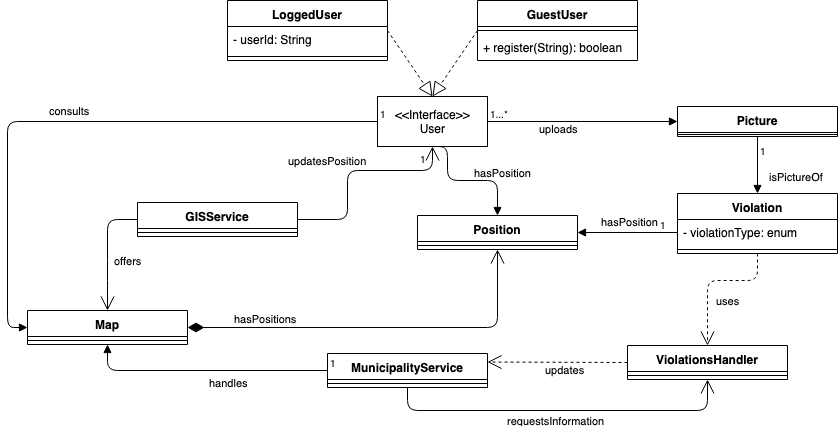

The diagram above was exported from draw.io. Its source (the exported page's mxGraphModel, read from the mxfile embedded in the PNG):
<mxGraphModel dx="1759" dy="619" grid="1" gridSize="10" guides="1" tooltips="1" connect="1" arrows="1" fold="1" page="1" pageScale="1" pageWidth="827" pageHeight="1169" math="0" shadow="0">
  <root>
    <mxCell id="0" />
    <mxCell id="1" parent="0" />
    <mxCell id="PK2PflA5Gs4a4cDSLeus-1" value="LoggedUser" style="swimlane;fontStyle=1;align=center;verticalAlign=top;childLayout=stackLayout;horizontal=1;startSize=26;horizontalStack=0;resizeParent=1;resizeParentMax=0;resizeLast=0;collapsible=1;marginBottom=0;" parent="1" vertex="1">
      <mxGeometry x="180" y="20" width="160" height="60" as="geometry" />
    </mxCell>
    <mxCell id="PK2PflA5Gs4a4cDSLeus-2" value="- userId: String&#10;" style="text;strokeColor=none;fillColor=none;align=left;verticalAlign=top;spacingLeft=4;spacingRight=4;overflow=hidden;rotatable=0;points=[[0,0.5],[1,0.5]];portConstraint=eastwest;" parent="PK2PflA5Gs4a4cDSLeus-1" vertex="1">
      <mxGeometry y="26" width="160" height="26" as="geometry" />
    </mxCell>
    <mxCell id="PK2PflA5Gs4a4cDSLeus-3" value="" style="line;strokeWidth=1;fillColor=none;align=left;verticalAlign=middle;spacingTop=-1;spacingLeft=3;spacingRight=3;rotatable=0;labelPosition=right;points=[];portConstraint=eastwest;" parent="PK2PflA5Gs4a4cDSLeus-1" vertex="1">
      <mxGeometry y="52" width="160" height="8" as="geometry" />
    </mxCell>
    <mxCell id="PK2PflA5Gs4a4cDSLeus-5" value="&amp;lt;&amp;lt;Interface&amp;gt;&amp;gt;&lt;br&gt;User&lt;br&gt;" style="html=1;" parent="1" vertex="1">
      <mxGeometry x="330" y="116" width="110" height="50" as="geometry" />
    </mxCell>
    <mxCell id="PK2PflA5Gs4a4cDSLeus-6" value="" style="endArrow=block;dashed=1;endFill=0;endSize=12;html=1;exitX=1;exitY=0.5;exitDx=0;exitDy=0;entryX=0.5;entryY=0;entryDx=0;entryDy=0;" parent="1" source="PK2PflA5Gs4a4cDSLeus-1" target="PK2PflA5Gs4a4cDSLeus-5" edge="1">
      <mxGeometry width="160" relative="1" as="geometry">
        <mxPoint x="230" y="370" as="sourcePoint" />
        <mxPoint x="420" y="10" as="targetPoint" />
        <Array as="points" />
      </mxGeometry>
    </mxCell>
    <mxCell id="PK2PflA5Gs4a4cDSLeus-7" value="GuestUser" style="swimlane;fontStyle=1;align=center;verticalAlign=top;childLayout=stackLayout;horizontal=1;startSize=26;horizontalStack=0;resizeParent=1;resizeParentMax=0;resizeLast=0;collapsible=1;marginBottom=0;" parent="1" vertex="1">
      <mxGeometry x="430" y="20" width="160" height="60" as="geometry" />
    </mxCell>
    <mxCell id="PK2PflA5Gs4a4cDSLeus-9" value="" style="line;strokeWidth=1;fillColor=none;align=left;verticalAlign=middle;spacingTop=-1;spacingLeft=3;spacingRight=3;rotatable=0;labelPosition=right;points=[];portConstraint=eastwest;" parent="PK2PflA5Gs4a4cDSLeus-7" vertex="1">
      <mxGeometry y="26" width="160" height="8" as="geometry" />
    </mxCell>
    <mxCell id="PK2PflA5Gs4a4cDSLeus-10" value="+ register(String): boolean" style="text;strokeColor=none;fillColor=none;align=left;verticalAlign=top;spacingLeft=4;spacingRight=4;overflow=hidden;rotatable=0;points=[[0,0.5],[1,0.5]];portConstraint=eastwest;" parent="PK2PflA5Gs4a4cDSLeus-7" vertex="1">
      <mxGeometry y="34" width="160" height="26" as="geometry" />
    </mxCell>
    <mxCell id="PK2PflA5Gs4a4cDSLeus-11" value="" style="endArrow=block;dashed=1;endFill=0;endSize=12;html=1;entryX=0.5;entryY=0;entryDx=0;entryDy=0;exitX=0;exitY=0.5;exitDx=0;exitDy=0;" parent="1" target="PK2PflA5Gs4a4cDSLeus-5" edge="1" source="PK2PflA5Gs4a4cDSLeus-7">
      <mxGeometry width="160" relative="1" as="geometry">
        <mxPoint x="385" y="80" as="sourcePoint" />
        <mxPoint x="240" y="370" as="targetPoint" />
      </mxGeometry>
    </mxCell>
    <mxCell id="PK2PflA5Gs4a4cDSLeus-23" value="Picture" style="swimlane;fontStyle=1;align=center;verticalAlign=top;childLayout=stackLayout;horizontal=1;startSize=26;horizontalStack=0;resizeParent=1;resizeParentMax=0;resizeLast=0;collapsible=1;marginBottom=0;" parent="1" vertex="1">
      <mxGeometry x="630" y="126" width="160" height="30" as="geometry" />
    </mxCell>
    <mxCell id="PK2PflA5Gs4a4cDSLeus-25" value="" style="line;strokeWidth=1;fillColor=none;align=left;verticalAlign=middle;spacingTop=-1;spacingLeft=3;spacingRight=3;rotatable=0;labelPosition=right;points=[];portConstraint=eastwest;" parent="PK2PflA5Gs4a4cDSLeus-23" vertex="1">
      <mxGeometry y="26" width="160" height="4" as="geometry" />
    </mxCell>
    <mxCell id="PK2PflA5Gs4a4cDSLeus-29" value="uploads" style="endArrow=block;endFill=1;html=1;edgeStyle=orthogonalEdgeStyle;align=left;verticalAlign=top;exitX=1;exitY=0.5;exitDx=0;exitDy=0;entryX=0;entryY=0.5;entryDx=0;entryDy=0;" parent="1" source="PK2PflA5Gs4a4cDSLeus-5" target="PK2PflA5Gs4a4cDSLeus-23" edge="1">
      <mxGeometry x="0.7931" y="120" relative="1" as="geometry">
        <mxPoint x="80" y="480" as="sourcePoint" />
        <mxPoint x="580" y="160" as="targetPoint" />
        <mxPoint x="-120" y="115" as="offset" />
      </mxGeometry>
    </mxCell>
    <mxCell id="PK2PflA5Gs4a4cDSLeus-30" value="1...*" style="resizable=0;html=1;align=left;verticalAlign=bottom;labelBackgroundColor=#ffffff;fontSize=10;" parent="PK2PflA5Gs4a4cDSLeus-29" connectable="0" vertex="1">
      <mxGeometry x="-1" relative="1" as="geometry" />
    </mxCell>
    <mxCell id="PK2PflA5Gs4a4cDSLeus-31" value="Violation" style="swimlane;fontStyle=1;align=center;verticalAlign=top;childLayout=stackLayout;horizontal=1;startSize=26;horizontalStack=0;resizeParent=1;resizeParentMax=0;resizeLast=0;collapsible=1;marginBottom=0;" parent="1" vertex="1">
      <mxGeometry x="630" y="213" width="160" height="60" as="geometry" />
    </mxCell>
    <mxCell id="PK2PflA5Gs4a4cDSLeus-32" value="- violationType: enum" style="text;strokeColor=none;fillColor=none;align=left;verticalAlign=top;spacingLeft=4;spacingRight=4;overflow=hidden;rotatable=0;points=[[0,0.5],[1,0.5]];portConstraint=eastwest;" parent="PK2PflA5Gs4a4cDSLeus-31" vertex="1">
      <mxGeometry y="26" width="160" height="26" as="geometry" />
    </mxCell>
    <mxCell id="PK2PflA5Gs4a4cDSLeus-33" value="" style="line;strokeWidth=1;fillColor=none;align=left;verticalAlign=middle;spacingTop=-1;spacingLeft=3;spacingRight=3;rotatable=0;labelPosition=right;points=[];portConstraint=eastwest;" parent="PK2PflA5Gs4a4cDSLeus-31" vertex="1">
      <mxGeometry y="52" width="160" height="8" as="geometry" />
    </mxCell>
    <mxCell id="PK2PflA5Gs4a4cDSLeus-37" value="isPictureOf" style="endArrow=block;endFill=1;html=1;edgeStyle=orthogonalEdgeStyle;align=left;verticalAlign=top;entryX=0.5;entryY=0;entryDx=0;entryDy=0;exitX=0.5;exitY=1;exitDx=0;exitDy=0;" parent="1" source="PK2PflA5Gs4a4cDSLeus-23" target="PK2PflA5Gs4a4cDSLeus-31" edge="1">
      <mxGeometry x="-0.0204" y="10" relative="1" as="geometry">
        <mxPoint x="710" y="180" as="sourcePoint" />
        <mxPoint x="240" y="340" as="targetPoint" />
        <Array as="points" />
        <mxPoint as="offset" />
      </mxGeometry>
    </mxCell>
    <mxCell id="PK2PflA5Gs4a4cDSLeus-38" value="1" style="resizable=0;html=1;align=left;verticalAlign=bottom;labelBackgroundColor=#ffffff;fontSize=10;" parent="PK2PflA5Gs4a4cDSLeus-37" connectable="0" vertex="1">
      <mxGeometry x="-1" relative="1" as="geometry">
        <mxPoint y="22" as="offset" />
      </mxGeometry>
    </mxCell>
    <mxCell id="PK2PflA5Gs4a4cDSLeus-39" value="Position" style="swimlane;fontStyle=1;align=center;verticalAlign=top;childLayout=stackLayout;horizontal=1;startSize=26;horizontalStack=0;resizeParent=1;resizeParentMax=0;resizeLast=0;collapsible=1;marginBottom=0;" parent="1" vertex="1">
      <mxGeometry x="370" y="235" width="160" height="34" as="geometry" />
    </mxCell>
    <mxCell id="PK2PflA5Gs4a4cDSLeus-41" value="" style="line;strokeWidth=1;fillColor=none;align=left;verticalAlign=middle;spacingTop=-1;spacingLeft=3;spacingRight=3;rotatable=0;labelPosition=right;points=[];portConstraint=eastwest;" parent="PK2PflA5Gs4a4cDSLeus-39" vertex="1">
      <mxGeometry y="26" width="160" height="8" as="geometry" />
    </mxCell>
    <mxCell id="PK2PflA5Gs4a4cDSLeus-43" value="hasPosition" style="endArrow=block;endFill=1;html=1;edgeStyle=orthogonalEdgeStyle;align=left;verticalAlign=top;exitX=0;exitY=0.5;exitDx=0;exitDy=0;entryX=1;entryY=0.5;entryDx=0;entryDy=0;" parent="1" source="PK2PflA5Gs4a4cDSLeus-32" target="PK2PflA5Gs4a4cDSLeus-39" edge="1">
      <mxGeometry x="0.5588" y="-23" relative="1" as="geometry">
        <mxPoint x="80" y="460" as="sourcePoint" />
        <mxPoint x="240" y="460" as="targetPoint" />
        <mxPoint as="offset" />
      </mxGeometry>
    </mxCell>
    <mxCell id="PK2PflA5Gs4a4cDSLeus-44" value="1" style="resizable=0;html=1;align=left;verticalAlign=bottom;labelBackgroundColor=#ffffff;fontSize=10;" parent="PK2PflA5Gs4a4cDSLeus-43" connectable="0" vertex="1">
      <mxGeometry x="-1" relative="1" as="geometry">
        <mxPoint x="-20" as="offset" />
      </mxGeometry>
    </mxCell>
    <mxCell id="PK2PflA5Gs4a4cDSLeus-45" value="hasPosition" style="endArrow=block;endFill=1;html=1;edgeStyle=orthogonalEdgeStyle;align=left;verticalAlign=top;entryX=0.5;entryY=0;entryDx=0;entryDy=0;exitX=0.5;exitY=1;exitDx=0;exitDy=0;" parent="1" source="PK2PflA5Gs4a4cDSLeus-5" target="PK2PflA5Gs4a4cDSLeus-39" edge="1">
      <mxGeometry x="0.104" y="20" relative="1" as="geometry">
        <mxPoint x="285" y="170" as="sourcePoint" />
        <mxPoint x="240" y="460" as="targetPoint" />
        <Array as="points">
          <mxPoint x="400" y="166" />
          <mxPoint x="400" y="200" />
          <mxPoint x="450" y="200" />
        </Array>
        <mxPoint as="offset" />
      </mxGeometry>
    </mxCell>
    <mxCell id="PK2PflA5Gs4a4cDSLeus-46" value="1" style="resizable=0;html=1;align=left;verticalAlign=bottom;labelBackgroundColor=#ffffff;fontSize=10;" parent="PK2PflA5Gs4a4cDSLeus-45" connectable="0" vertex="1">
      <mxGeometry x="-1" relative="1" as="geometry">
        <mxPoint x="-15" y="20" as="offset" />
      </mxGeometry>
    </mxCell>
    <mxCell id="PK2PflA5Gs4a4cDSLeus-47" value="Map" style="swimlane;fontStyle=1;align=center;verticalAlign=top;childLayout=stackLayout;horizontal=1;startSize=26;horizontalStack=0;resizeParent=1;resizeParentMax=0;resizeLast=0;collapsible=1;marginBottom=0;" parent="1" vertex="1">
      <mxGeometry x="-20" y="330" width="160" height="34" as="geometry" />
    </mxCell>
    <mxCell id="PK2PflA5Gs4a4cDSLeus-49" value="" style="line;strokeWidth=1;fillColor=none;align=left;verticalAlign=middle;spacingTop=-1;spacingLeft=3;spacingRight=3;rotatable=0;labelPosition=right;points=[];portConstraint=eastwest;" parent="PK2PflA5Gs4a4cDSLeus-47" vertex="1">
      <mxGeometry y="26" width="160" height="8" as="geometry" />
    </mxCell>
    <mxCell id="PK2PflA5Gs4a4cDSLeus-51" value="consults" style="endArrow=block;endFill=1;html=1;edgeStyle=orthogonalEdgeStyle;align=left;verticalAlign=top;exitX=0;exitY=0.5;exitDx=0;exitDy=0;entryX=0;entryY=0.5;entryDx=0;entryDy=0;" parent="1" source="PK2PflA5Gs4a4cDSLeus-5" target="PK2PflA5Gs4a4cDSLeus-47" edge="1">
      <mxGeometry x="0.1064" y="-23" relative="1" as="geometry">
        <mxPoint x="70" y="480" as="sourcePoint" />
        <mxPoint x="-10" y="230" as="targetPoint" />
        <mxPoint as="offset" />
        <Array as="points">
          <mxPoint x="-40" y="141" />
          <mxPoint x="-40" y="347" />
        </Array>
      </mxGeometry>
    </mxCell>
    <mxCell id="PK2PflA5Gs4a4cDSLeus-52" value="1" style="resizable=0;html=1;align=left;verticalAlign=bottom;labelBackgroundColor=#ffffff;fontSize=10;" parent="PK2PflA5Gs4a4cDSLeus-51" connectable="0" vertex="1">
      <mxGeometry x="-1" relative="1" as="geometry" />
    </mxCell>
    <mxCell id="PK2PflA5Gs4a4cDSLeus-53" value="hasPositions" style="endArrow=open;html=1;endSize=12;startArrow=diamondThin;startSize=14;startFill=1;edgeStyle=orthogonalEdgeStyle;align=left;verticalAlign=bottom;exitX=1;exitY=0.5;exitDx=0;exitDy=0;entryX=0.5;entryY=1;entryDx=0;entryDy=0;" parent="1" source="PK2PflA5Gs4a4cDSLeus-47" target="PK2PflA5Gs4a4cDSLeus-39" edge="1">
      <mxGeometry x="-0.7665" relative="1" as="geometry">
        <mxPoint x="70" y="480" as="sourcePoint" />
        <mxPoint x="400" y="340" as="targetPoint" />
        <mxPoint as="offset" />
      </mxGeometry>
    </mxCell>
    <mxCell id="PK2PflA5Gs4a4cDSLeus-54" value="MunicipalityService&#10;" style="swimlane;fontStyle=1;align=center;verticalAlign=top;childLayout=stackLayout;horizontal=1;startSize=26;horizontalStack=0;resizeParent=1;resizeParentMax=0;resizeLast=0;collapsible=1;marginBottom=0;" parent="1" vertex="1">
      <mxGeometry x="280" y="373" width="160" height="34" as="geometry" />
    </mxCell>
    <mxCell id="PK2PflA5Gs4a4cDSLeus-56" value="" style="line;strokeWidth=1;fillColor=none;align=left;verticalAlign=middle;spacingTop=-1;spacingLeft=3;spacingRight=3;rotatable=0;labelPosition=right;points=[];portConstraint=eastwest;" parent="PK2PflA5Gs4a4cDSLeus-54" vertex="1">
      <mxGeometry y="26" width="160" height="8" as="geometry" />
    </mxCell>
    <mxCell id="PK2PflA5Gs4a4cDSLeus-58" value="handles" style="endArrow=block;endFill=1;html=1;edgeStyle=orthogonalEdgeStyle;align=left;verticalAlign=top;exitX=0;exitY=0.5;exitDx=0;exitDy=0;entryX=0.5;entryY=1;entryDx=0;entryDy=0;" parent="1" source="PK2PflA5Gs4a4cDSLeus-54" target="PK2PflA5Gs4a4cDSLeus-47" edge="1">
      <mxGeometry x="-0.0244" relative="1" as="geometry">
        <mxPoint x="70" y="510" as="sourcePoint" />
        <mxPoint x="230" y="510" as="targetPoint" />
        <mxPoint as="offset" />
      </mxGeometry>
    </mxCell>
    <mxCell id="PK2PflA5Gs4a4cDSLeus-59" value="1" style="resizable=0;html=1;align=left;verticalAlign=bottom;labelBackgroundColor=#ffffff;fontSize=10;" parent="PK2PflA5Gs4a4cDSLeus-58" connectable="0" vertex="1">
      <mxGeometry x="-1" relative="1" as="geometry" />
    </mxCell>
    <mxCell id="PK2PflA5Gs4a4cDSLeus-60" value="ViolationsHandler" style="swimlane;fontStyle=1;align=center;verticalAlign=top;childLayout=stackLayout;horizontal=1;startSize=26;horizontalStack=0;resizeParent=1;resizeParentMax=0;resizeLast=0;collapsible=1;marginBottom=0;" parent="1" vertex="1">
      <mxGeometry x="580" y="365" width="160" height="34" as="geometry" />
    </mxCell>
    <mxCell id="PK2PflA5Gs4a4cDSLeus-62" value="" style="line;strokeWidth=1;fillColor=none;align=left;verticalAlign=middle;spacingTop=-1;spacingLeft=3;spacingRight=3;rotatable=0;labelPosition=right;points=[];portConstraint=eastwest;" parent="PK2PflA5Gs4a4cDSLeus-60" vertex="1">
      <mxGeometry y="26" width="160" height="8" as="geometry" />
    </mxCell>
    <mxCell id="PK2PflA5Gs4a4cDSLeus-64" value="uses" style="endArrow=open;endSize=12;dashed=1;html=1;exitX=0.5;exitY=1;exitDx=0;exitDy=0;entryX=0.5;entryY=0;entryDx=0;entryDy=0;" parent="1" source="PK2PflA5Gs4a4cDSLeus-31" target="PK2PflA5Gs4a4cDSLeus-60" edge="1">
      <mxGeometry x="0.3662" y="20" width="160" relative="1" as="geometry">
        <mxPoint x="70" y="510" as="sourcePoint" />
        <mxPoint x="230" y="510" as="targetPoint" />
        <Array as="points">
          <mxPoint x="710" y="300" />
          <mxPoint x="660" y="300" />
        </Array>
        <mxPoint as="offset" />
      </mxGeometry>
    </mxCell>
    <mxCell id="PK2PflA5Gs4a4cDSLeus-67" value="updates" style="endArrow=open;endSize=12;dashed=1;html=1;exitX=0;exitY=0.5;exitDx=0;exitDy=0;entryX=1;entryY=0.25;entryDx=0;entryDy=0;" parent="1" source="PK2PflA5Gs4a4cDSLeus-60" target="PK2PflA5Gs4a4cDSLeus-54" edge="1">
      <mxGeometry x="-0.1204" y="8" width="160" relative="1" as="geometry">
        <mxPoint x="540" y="520" as="sourcePoint" />
        <mxPoint x="700" y="520" as="targetPoint" />
        <Array as="points" />
        <mxPoint as="offset" />
      </mxGeometry>
    </mxCell>
    <mxCell id="dAsK1msrfclASrBDXOtL-1" value="GISService" style="swimlane;fontStyle=1;align=center;verticalAlign=top;childLayout=stackLayout;horizontal=1;startSize=26;horizontalStack=0;resizeParent=1;resizeParentMax=0;resizeLast=0;collapsible=1;marginBottom=0;" vertex="1" parent="1">
      <mxGeometry x="90" y="222" width="160" height="34" as="geometry" />
    </mxCell>
    <mxCell id="dAsK1msrfclASrBDXOtL-3" value="" style="line;strokeWidth=1;fillColor=none;align=left;verticalAlign=middle;spacingTop=-1;spacingLeft=3;spacingRight=3;rotatable=0;labelPosition=right;points=[];portConstraint=eastwest;" vertex="1" parent="dAsK1msrfclASrBDXOtL-1">
      <mxGeometry y="26" width="160" height="8" as="geometry" />
    </mxCell>
    <mxCell id="dAsK1msrfclASrBDXOtL-5" value="offers" style="endArrow=open;endFill=1;endSize=12;html=1;exitX=0;exitY=0.5;exitDx=0;exitDy=0;entryX=0.5;entryY=0;entryDx=0;entryDy=0;" edge="1" parent="1" source="dAsK1msrfclASrBDXOtL-1" target="PK2PflA5Gs4a4cDSLeus-47">
      <mxGeometry x="0.1736" y="20" width="160" relative="1" as="geometry">
        <mxPoint x="30" y="580" as="sourcePoint" />
        <mxPoint x="190" y="580" as="targetPoint" />
        <Array as="points">
          <mxPoint x="60" y="239" />
          <mxPoint x="60" y="290" />
        </Array>
        <mxPoint as="offset" />
      </mxGeometry>
    </mxCell>
    <mxCell id="dAsK1msrfclASrBDXOtL-6" value="updatesPosition" style="endArrow=open;endFill=1;endSize=12;html=1;exitX=1;exitY=0.5;exitDx=0;exitDy=0;entryX=0.5;entryY=1;entryDx=0;entryDy=0;" edge="1" parent="1" source="dAsK1msrfclASrBDXOtL-1" target="PK2PflA5Gs4a4cDSLeus-5">
      <mxGeometry x="-0.0481" y="22" width="160" relative="1" as="geometry">
        <mxPoint x="-50" y="450" as="sourcePoint" />
        <mxPoint x="350" y="280" as="targetPoint" />
        <Array as="points">
          <mxPoint x="300" y="239" />
          <mxPoint x="300" y="190" />
          <mxPoint x="385" y="190" />
        </Array>
        <mxPoint x="-20" y="12" as="offset" />
      </mxGeometry>
    </mxCell>
    <mxCell id="dAsK1msrfclASrBDXOtL-8" value="requestsInformation" style="endArrow=open;endFill=1;endSize=12;html=1;exitX=0.5;exitY=1;exitDx=0;exitDy=0;entryX=0.5;entryY=1;entryDx=0;entryDy=0;" edge="1" parent="1" source="PK2PflA5Gs4a4cDSLeus-54" target="PK2PflA5Gs4a4cDSLeus-60">
      <mxGeometry x="-0.0352" y="-10" width="160" relative="1" as="geometry">
        <mxPoint x="-50" y="450" as="sourcePoint" />
        <mxPoint x="110" y="450" as="targetPoint" />
        <Array as="points">
          <mxPoint x="360" y="430" />
          <mxPoint x="660" y="430" />
        </Array>
        <mxPoint as="offset" />
      </mxGeometry>
    </mxCell>
  </root>
</mxGraphModel>